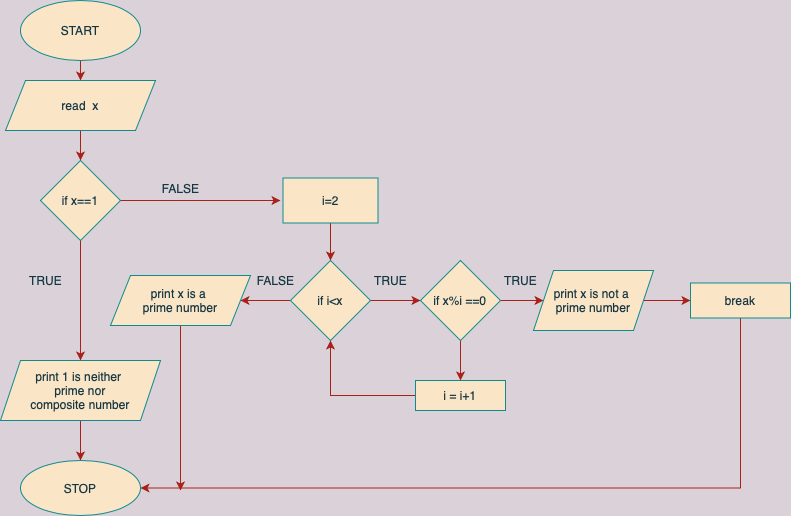

The diagram above was exported from draw.io. Its source (the exported page's mxGraphModel, read from the mxfile embedded in the PNG):
<mxGraphModel dx="941" dy="592" grid="1" gridSize="10" guides="1" tooltips="1" connect="1" arrows="1" fold="1" page="1" pageScale="1" pageWidth="827" pageHeight="1169" background="#DAD2D8" math="0" shadow="0">
  <root>
    <mxCell id="0" />
    <mxCell id="1" parent="0" />
    <mxCell id="mtKjmhTTLphW1Q3vld_h-4" style="edgeStyle=orthogonalEdgeStyle;rounded=0;orthogonalLoop=1;jettySize=auto;html=1;exitX=0.5;exitY=1;exitDx=0;exitDy=0;entryX=0.5;entryY=0;entryDx=0;entryDy=0;labelBackgroundColor=#DAD2D8;strokeColor=#A8201A;fontColor=#143642;" edge="1" parent="1" source="mtKjmhTTLphW1Q3vld_h-1" target="mtKjmhTTLphW1Q3vld_h-2">
      <mxGeometry relative="1" as="geometry" />
    </mxCell>
    <mxCell id="mtKjmhTTLphW1Q3vld_h-1" value="START" style="ellipse;whiteSpace=wrap;html=1;fillColor=#FAE5C7;strokeColor=#0F8B8D;fontColor=#143642;" vertex="1" parent="1">
      <mxGeometry x="45" y="40" width="120" height="60" as="geometry" />
    </mxCell>
    <mxCell id="mtKjmhTTLphW1Q3vld_h-5" style="edgeStyle=orthogonalEdgeStyle;rounded=0;orthogonalLoop=1;jettySize=auto;html=1;exitX=0.5;exitY=1;exitDx=0;exitDy=0;entryX=0.5;entryY=0;entryDx=0;entryDy=0;labelBackgroundColor=#DAD2D8;strokeColor=#A8201A;fontColor=#143642;" edge="1" parent="1" source="mtKjmhTTLphW1Q3vld_h-2" target="mtKjmhTTLphW1Q3vld_h-3">
      <mxGeometry relative="1" as="geometry" />
    </mxCell>
    <mxCell id="mtKjmhTTLphW1Q3vld_h-2" value="read &amp;nbsp;x" style="shape=parallelogram;perimeter=parallelogramPerimeter;whiteSpace=wrap;html=1;fixedSize=1;fillColor=#FAE5C7;strokeColor=#0F8B8D;fontColor=#143642;" vertex="1" parent="1">
      <mxGeometry x="30" y="120" width="150" height="50" as="geometry" />
    </mxCell>
    <mxCell id="mtKjmhTTLphW1Q3vld_h-8" style="edgeStyle=orthogonalEdgeStyle;rounded=0;orthogonalLoop=1;jettySize=auto;html=1;exitX=1;exitY=0.5;exitDx=0;exitDy=0;labelBackgroundColor=#DAD2D8;strokeColor=#A8201A;fontColor=#143642;" edge="1" parent="1" source="mtKjmhTTLphW1Q3vld_h-3">
      <mxGeometry relative="1" as="geometry">
        <mxPoint x="305" y="240" as="targetPoint" />
      </mxGeometry>
    </mxCell>
    <mxCell id="mtKjmhTTLphW1Q3vld_h-25" style="edgeStyle=orthogonalEdgeStyle;rounded=0;orthogonalLoop=1;jettySize=auto;html=1;exitX=0.5;exitY=1;exitDx=0;exitDy=0;entryX=0.5;entryY=0;entryDx=0;entryDy=0;labelBackgroundColor=#DAD2D8;strokeColor=#A8201A;fontColor=#143642;" edge="1" parent="1" source="mtKjmhTTLphW1Q3vld_h-3" target="mtKjmhTTLphW1Q3vld_h-24">
      <mxGeometry relative="1" as="geometry" />
    </mxCell>
    <mxCell id="mtKjmhTTLphW1Q3vld_h-3" value="if x==1" style="rhombus;whiteSpace=wrap;html=1;fillColor=#FAE5C7;strokeColor=#0F8B8D;fontColor=#143642;" vertex="1" parent="1">
      <mxGeometry x="65" y="200" width="80" height="80" as="geometry" />
    </mxCell>
    <mxCell id="mtKjmhTTLphW1Q3vld_h-11" style="edgeStyle=orthogonalEdgeStyle;rounded=0;orthogonalLoop=1;jettySize=auto;html=1;exitX=1;exitY=0.5;exitDx=0;exitDy=0;entryX=0;entryY=0.5;entryDx=0;entryDy=0;labelBackgroundColor=#DAD2D8;strokeColor=#A8201A;fontColor=#143642;" edge="1" parent="1" source="mtKjmhTTLphW1Q3vld_h-6" target="mtKjmhTTLphW1Q3vld_h-10">
      <mxGeometry relative="1" as="geometry" />
    </mxCell>
    <mxCell id="mtKjmhTTLphW1Q3vld_h-23" style="edgeStyle=orthogonalEdgeStyle;rounded=0;orthogonalLoop=1;jettySize=auto;html=1;exitX=0;exitY=0.5;exitDx=0;exitDy=0;entryX=1;entryY=0.5;entryDx=0;entryDy=0;labelBackgroundColor=#DAD2D8;strokeColor=#A8201A;fontColor=#143642;" edge="1" parent="1" source="mtKjmhTTLphW1Q3vld_h-6" target="mtKjmhTTLphW1Q3vld_h-22">
      <mxGeometry relative="1" as="geometry" />
    </mxCell>
    <mxCell id="mtKjmhTTLphW1Q3vld_h-6" value="if i&amp;lt;x" style="rhombus;whiteSpace=wrap;html=1;fillColor=#FAE5C7;strokeColor=#0F8B8D;fontColor=#143642;" vertex="1" parent="1">
      <mxGeometry x="315" y="300" width="80" height="80" as="geometry" />
    </mxCell>
    <mxCell id="mtKjmhTTLphW1Q3vld_h-9" style="edgeStyle=orthogonalEdgeStyle;rounded=0;orthogonalLoop=1;jettySize=auto;html=1;exitX=0.5;exitY=1;exitDx=0;exitDy=0;entryX=0.5;entryY=0;entryDx=0;entryDy=0;labelBackgroundColor=#DAD2D8;strokeColor=#A8201A;fontColor=#143642;" edge="1" parent="1" source="mtKjmhTTLphW1Q3vld_h-7" target="mtKjmhTTLphW1Q3vld_h-6">
      <mxGeometry relative="1" as="geometry" />
    </mxCell>
    <mxCell id="mtKjmhTTLphW1Q3vld_h-7" value="i=2" style="rounded=0;whiteSpace=wrap;html=1;fillColor=#FAE5C7;strokeColor=#0F8B8D;fontColor=#143642;" vertex="1" parent="1">
      <mxGeometry x="307.5" y="217.5" width="95" height="45" as="geometry" />
    </mxCell>
    <mxCell id="mtKjmhTTLphW1Q3vld_h-16" style="edgeStyle=orthogonalEdgeStyle;rounded=0;orthogonalLoop=1;jettySize=auto;html=1;exitX=1;exitY=0.5;exitDx=0;exitDy=0;entryX=0;entryY=0.5;entryDx=0;entryDy=0;labelBackgroundColor=#DAD2D8;strokeColor=#A8201A;fontColor=#143642;" edge="1" parent="1" source="mtKjmhTTLphW1Q3vld_h-10" target="mtKjmhTTLphW1Q3vld_h-15">
      <mxGeometry relative="1" as="geometry" />
    </mxCell>
    <mxCell id="mtKjmhTTLphW1Q3vld_h-20" style="edgeStyle=orthogonalEdgeStyle;rounded=0;orthogonalLoop=1;jettySize=auto;html=1;exitX=0.5;exitY=1;exitDx=0;exitDy=0;entryX=0.5;entryY=0;entryDx=0;entryDy=0;labelBackgroundColor=#DAD2D8;strokeColor=#A8201A;fontColor=#143642;" edge="1" parent="1" source="mtKjmhTTLphW1Q3vld_h-10" target="mtKjmhTTLphW1Q3vld_h-19">
      <mxGeometry relative="1" as="geometry" />
    </mxCell>
    <mxCell id="mtKjmhTTLphW1Q3vld_h-10" value="if x%i ==0" style="rhombus;whiteSpace=wrap;html=1;fillColor=#FAE5C7;strokeColor=#0F8B8D;fontColor=#143642;" vertex="1" parent="1">
      <mxGeometry x="445" y="300" width="80" height="80" as="geometry" />
    </mxCell>
    <mxCell id="mtKjmhTTLphW1Q3vld_h-18" style="edgeStyle=orthogonalEdgeStyle;rounded=0;orthogonalLoop=1;jettySize=auto;html=1;exitX=1;exitY=0.5;exitDx=0;exitDy=0;labelBackgroundColor=#DAD2D8;strokeColor=#A8201A;fontColor=#143642;" edge="1" parent="1" source="mtKjmhTTLphW1Q3vld_h-15" target="mtKjmhTTLphW1Q3vld_h-17">
      <mxGeometry relative="1" as="geometry" />
    </mxCell>
    <mxCell id="mtKjmhTTLphW1Q3vld_h-15" value="print x is not a&amp;nbsp;&lt;br&gt;prime number" style="shape=parallelogram;perimeter=parallelogramPerimeter;whiteSpace=wrap;html=1;fixedSize=1;fillColor=#FAE5C7;strokeColor=#0F8B8D;fontColor=#143642;" vertex="1" parent="1">
      <mxGeometry x="558" y="310" width="120" height="60" as="geometry" />
    </mxCell>
    <mxCell id="mtKjmhTTLphW1Q3vld_h-29" style="edgeStyle=orthogonalEdgeStyle;rounded=0;orthogonalLoop=1;jettySize=auto;html=1;exitX=0.5;exitY=1;exitDx=0;exitDy=0;entryX=1;entryY=0.5;entryDx=0;entryDy=0;labelBackgroundColor=#DAD2D8;strokeColor=#A8201A;fontColor=#143642;" edge="1" parent="1" source="mtKjmhTTLphW1Q3vld_h-17" target="mtKjmhTTLphW1Q3vld_h-26">
      <mxGeometry relative="1" as="geometry">
        <mxPoint x="370" y="520" as="targetPoint" />
        <Array as="points">
          <mxPoint x="765" y="528" />
        </Array>
      </mxGeometry>
    </mxCell>
    <mxCell id="mtKjmhTTLphW1Q3vld_h-17" value="break" style="rounded=0;whiteSpace=wrap;html=1;fillColor=#FAE5C7;strokeColor=#0F8B8D;fontColor=#143642;" vertex="1" parent="1">
      <mxGeometry x="715" y="322.5" width="100" height="35" as="geometry" />
    </mxCell>
    <mxCell id="mtKjmhTTLphW1Q3vld_h-21" style="edgeStyle=orthogonalEdgeStyle;rounded=0;orthogonalLoop=1;jettySize=auto;html=1;exitX=0;exitY=0.5;exitDx=0;exitDy=0;labelBackgroundColor=#DAD2D8;strokeColor=#A8201A;fontColor=#143642;" edge="1" parent="1" source="mtKjmhTTLphW1Q3vld_h-19" target="mtKjmhTTLphW1Q3vld_h-6">
      <mxGeometry relative="1" as="geometry">
        <mxPoint x="355" y="435" as="targetPoint" />
      </mxGeometry>
    </mxCell>
    <mxCell id="mtKjmhTTLphW1Q3vld_h-19" value="i = i+1" style="rounded=0;whiteSpace=wrap;html=1;fillColor=#FAE5C7;strokeColor=#0F8B8D;fontColor=#143642;" vertex="1" parent="1">
      <mxGeometry x="440" y="420" width="90" height="30" as="geometry" />
    </mxCell>
    <mxCell id="mtKjmhTTLphW1Q3vld_h-28" style="edgeStyle=orthogonalEdgeStyle;rounded=0;orthogonalLoop=1;jettySize=auto;html=1;exitX=0.5;exitY=1;exitDx=0;exitDy=0;labelBackgroundColor=#DAD2D8;strokeColor=#A8201A;fontColor=#143642;" edge="1" parent="1" source="mtKjmhTTLphW1Q3vld_h-22">
      <mxGeometry relative="1" as="geometry">
        <mxPoint x="205" y="530" as="targetPoint" />
      </mxGeometry>
    </mxCell>
    <mxCell id="mtKjmhTTLphW1Q3vld_h-22" value="print x is a &lt;br&gt;prime number" style="shape=parallelogram;perimeter=parallelogramPerimeter;whiteSpace=wrap;html=1;fixedSize=1;fillColor=#FAE5C7;strokeColor=#0F8B8D;fontColor=#143642;" vertex="1" parent="1">
      <mxGeometry x="135" y="315" width="140" height="50" as="geometry" />
    </mxCell>
    <mxCell id="mtKjmhTTLphW1Q3vld_h-27" style="edgeStyle=orthogonalEdgeStyle;rounded=0;orthogonalLoop=1;jettySize=auto;html=1;exitX=0.5;exitY=1;exitDx=0;exitDy=0;labelBackgroundColor=#DAD2D8;strokeColor=#A8201A;fontColor=#143642;" edge="1" parent="1" source="mtKjmhTTLphW1Q3vld_h-24">
      <mxGeometry relative="1" as="geometry">
        <mxPoint x="105" y="500" as="targetPoint" />
      </mxGeometry>
    </mxCell>
    <mxCell id="mtKjmhTTLphW1Q3vld_h-24" value="print 1 is neither&amp;nbsp;&lt;br&gt;prime nor&lt;br&gt;composite number" style="shape=parallelogram;perimeter=parallelogramPerimeter;whiteSpace=wrap;html=1;fixedSize=1;fillColor=#FAE5C7;strokeColor=#0F8B8D;fontColor=#143642;" vertex="1" parent="1">
      <mxGeometry x="25" y="400" width="160" height="60" as="geometry" />
    </mxCell>
    <mxCell id="mtKjmhTTLphW1Q3vld_h-26" value="STOP" style="ellipse;whiteSpace=wrap;html=1;fillColor=#FAE5C7;strokeColor=#0F8B8D;fontColor=#143642;" vertex="1" parent="1">
      <mxGeometry x="45" y="500" width="120" height="55" as="geometry" />
    </mxCell>
    <mxCell id="mtKjmhTTLphW1Q3vld_h-30" value="TRUE" style="text;html=1;align=center;verticalAlign=middle;resizable=0;points=[];autosize=1;fontColor=#143642;" vertex="1" parent="1">
      <mxGeometry x="45" y="310" width="50" height="20" as="geometry" />
    </mxCell>
    <mxCell id="mtKjmhTTLphW1Q3vld_h-31" value="TRUE" style="text;html=1;align=center;verticalAlign=middle;resizable=0;points=[];autosize=1;fontColor=#143642;" vertex="1" parent="1">
      <mxGeometry x="390" y="310" width="50" height="20" as="geometry" />
    </mxCell>
    <mxCell id="mtKjmhTTLphW1Q3vld_h-32" value="TRUE" style="text;html=1;align=center;verticalAlign=middle;resizable=0;points=[];autosize=1;fontColor=#143642;" vertex="1" parent="1">
      <mxGeometry x="520" y="310" width="50" height="20" as="geometry" />
    </mxCell>
    <mxCell id="mtKjmhTTLphW1Q3vld_h-33" value="FALSE" style="text;html=1;align=center;verticalAlign=middle;resizable=0;points=[];autosize=1;fontColor=#143642;" vertex="1" parent="1">
      <mxGeometry x="180" y="217.5" width="50" height="20" as="geometry" />
    </mxCell>
    <mxCell id="mtKjmhTTLphW1Q3vld_h-35" value="FALSE" style="text;html=1;align=center;verticalAlign=middle;resizable=0;points=[];autosize=1;fontColor=#143642;" vertex="1" parent="1">
      <mxGeometry x="275" y="310" width="50" height="20" as="geometry" />
    </mxCell>
  </root>
</mxGraphModel>